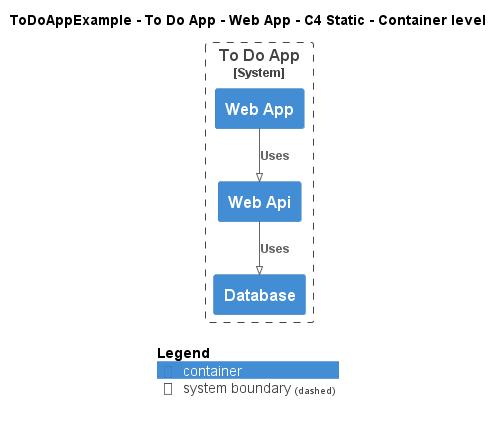

The diagram above was rendered by PlantUML. Its source (embedded in the PNG):
@startuml
!pragma layout smetana
!include ..\..\..\..\..\.c4s\C4_Container.puml

AddElementTag("c4interflow:lifecycle:new", $bgColor=green, $fontColor=#ffffff, $borderColor=green, $shadowing="False")
AddElementTag("c4interflow:lifecycle:changed", $bgColor=orange, $fontColor=#ffffff, $borderColor=orange, $shadowing="False")
AddElementTag("c4interflow:lifecycle:removed", $bgColor=red, $fontColor=#ffffff, $borderColor=red, $shadowing="False")

AddRelTag("c4interflow:lifecycle:new", $textColor=green, $lineColor=green)
AddRelTag("c4interflow:lifecycle:changed", $textColor=orange, $lineColor=orange)
AddRelTag("c4interflow:lifecycle:removed", $textColor=red, $lineColor=red)

SHOW_PERSON_PORTRAIT()
LAYOUT_TOP_DOWN()

skinparam linetype polyline

title ToDoAppExample - To Do App - Web App - C4 Static - Container level


System_Boundary(ToDoAppExample.SoftwareSystems.ToDoApp, "To Do App") {
    Container(ToDoAppExample.SoftwareSystems.ToDoApp.Containers.WebApp, "Web App", "", "")
    Container(ToDoAppExample.SoftwareSystems.ToDoApp.Containers.WebApi, "Web Api", "", "")
    Container(ToDoAppExample.SoftwareSystems.ToDoApp.Containers.Database, "Database", "", "")
}

Rel(ToDoAppExample.SoftwareSystems.ToDoApp.Containers.WebApp, ToDoAppExample.SoftwareSystems.ToDoApp.Containers.WebApi, "Uses")
Rel(ToDoAppExample.SoftwareSystems.ToDoApp.Containers.WebApi, ToDoAppExample.SoftwareSystems.ToDoApp.Containers.Database, "Uses")


SHOW_LEGEND()
@enduml